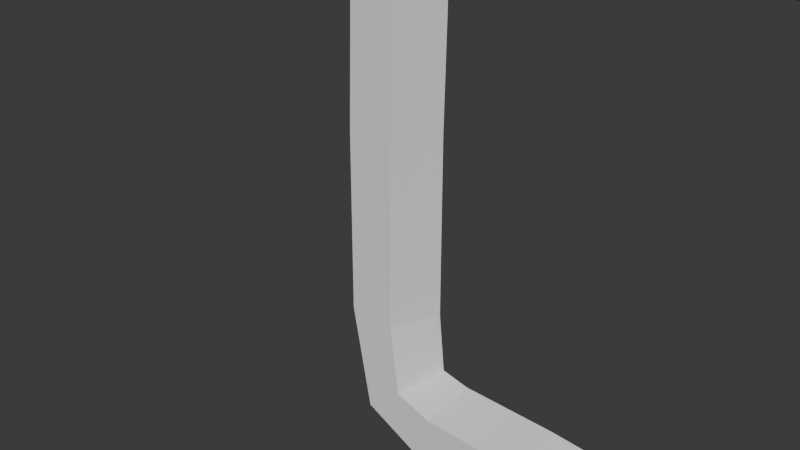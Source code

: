 # Source: playerbadgeearly.blend  (saved by Blender 4.3.34; exported with 4.5.12 LTS)
import bpy
from mathutils import Matrix  # noqa: F401  (used for matrix-valued properties, if any)

bpy.ops.wm.read_factory_settings(use_empty=True)
scene = bpy.context.scene
scene.name = 'Scene'

# ---- collections
col_collection = bpy.data.collections.new('Collection'); scene.collection.children.link(col_collection)

# ---- images (referenced by path relative to the original .blend; pixels are not part of the script)
import os
ASSET_DIR = os.environ.get("B2B_ASSET_DIR", "")  # directory of the original .blend (textures are referenced by path, not embedded)
HERE = os.path.dirname(os.path.abspath(__file__))  # packed textures are extracted next to this script under _unpacked/

def load_image(name, relpath, width, height, colorspace="sRGB"):
    """Load a texture the original file referenced (path relative to the .blend, or extracted next to this script)."""
    p = next((c for c in (os.path.join(HERE, relpath), os.path.join(ASSET_DIR, relpath)) if relpath and os.path.exists(c)), "")
    if p:
        img = bpy.data.images.load(p, check_existing=True)
        img.name = name
    else:  # same state as the original file: an image datablock whose file is absent (Cycles renders it pink)
        img = bpy.data.images.new(name, width, height)
        img.source = "FILE"
        img.filepath = "//" + (relpath or name)
    img.colorspace_settings.name = colorspace
    return img
img_pixil_frame_0__6__png_001 = load_image('pixil-frame-0 (6).png.001', 'pixil-frame-0 (6).png', 1024, 1024, 'sRGB')

# ---- materials (node trees are filled in below, after node groups)
mat_material_003 = bpy.data.materials.new('Material.003')

# ---- material node trees
mat_material_003.use_nodes = True; mat_material_003.node_tree.nodes.clear()
_N = mat_material_003.node_tree.nodes; _L = mat_material_003.node_tree.links
n0 = _N.new('ShaderNodeBsdfPrincipled'); n0.name = 'Principled BSDF'; n0.location = (10, 300)
n1 = _N.new('ShaderNodeOutputMaterial'); n1.name = 'Material Output'; n1.location = (300, 300)
n2 = _N.new('ShaderNodeTexImage'); n2.name = 'Image Texture'; n2.location = (-280, 280)
n2.image = img_pixil_frame_0__6__png_001
_L.new(n0.outputs[0], n1.inputs[0])
_L.new(n2.outputs[0], n0.inputs[0])
n1.is_active_output = True

# ---- world
world_world = bpy.data.worlds.new('World'); scene.world = world_world
world_world.use_nodes = True; world_world.node_tree.nodes.clear()
_N = world_world.node_tree.nodes; _L = world_world.node_tree.links
n0 = _N.new('ShaderNodeOutputWorld'); n0.name = 'World Output'; n0.location = (300, 300)
n1 = _N.new('ShaderNodeBackground'); n1.name = 'Background'; n1.location = (10, 300)
n1.inputs[0].default_value = (0.05088, 0.05088, 0.05088, 1.0)
_L.new(n1.outputs[0], n0.inputs[0])
n0.is_active_output = True
world_world.color = (0.05088, 0.05088, 0.05088)
world_world.sun_shadow_jitter_overblur = 0.0

# ---- cameras
cam_camera = bpy.data.cameras.new('Camera')
cam_camera.clip_end = 100.0
cam_camera.ortho_scale = 7.314

# ---- meshes
me_cylinder_007 = bpy.data.meshes.new('Cylinder.007')
me_cylinder_007.from_pydata([(0.0, 1.0, -1.0), (0.0, 1.0, 1.0), (0.9511, 0.309, -1.0), (0.9511, 0.309, 1.0), (0.5878, -0.809, -1.0), (0.5878, -0.809, 1.0), (-0.5878, -0.809, -1.0), (-0.5878, -0.809, 1.0), (-0.9511, 0.309, -1.0), (-0.9511, 0.309, 1.0), (-2.286, 1.0, -4.994), (-6.457, 1.0, -4.994), (-2.286, 0.309, -4.082), (-6.457, 0.309, -4.082), (-2.286, -0.809, -4.431), (-6.457, -0.809, -4.431), (-2.286, -0.809, -5.558), (-6.457, -0.809, -5.558), (-2.286, 0.309, -5.906), (-6.457, 0.309, -5.906), (-11.44, 1.0, -1.0), (-11.44, 1.0, 1.0), (-10.49, 0.309, -1.0), (-10.49, 0.309, 1.0), (-10.85, -0.809, -1.0), (-10.85, -0.809, 1.0), (-12.03, -0.809, -1.0), (-12.03, -0.809, 1.0), (-12.39, 0.309, -1.0), (-12.39, 0.309, 1.0), (1.017, 0.3092, -3.534), (0.2747, 0.3089, -5.341), (0.663, -0.8089, -3.482), (0.04412, -0.8091, -5.073), (-0.4845, -0.809, -3.316), (-0.7031, -0.8091, -4.208), (-0.9343, 0.3089, -3.94), (-0.8393, 0.309, -3.265), (-9.924, 0.3089, -5.786), (-11.9, 0.3091, -4.417), (-9.816, -0.8091, -5.449), (-11.59, -0.8089, -4.23), (-9.467, -0.8091, -4.36), (-10.6, -0.8089, -3.626), (-10.29, 0.3091, -3.439), (-9.359, 0.309, -4.024)], [], [(0, 1, 3, 2), (2, 3, 5, 4), (4, 5, 7, 6), (3, 1, 9, 7, 5), (6, 7, 9, 8), (8, 9, 1, 0), (0, 2, 4, 6, 8), (10, 11, 13, 12), (12, 13, 15, 14), (14, 15, 17, 16), (13, 11, 19, 17, 15), (16, 17, 19, 18), (18, 19, 11, 10), (10, 12, 14, 16, 18), (20, 21, 23, 22), (22, 23, 25, 24), (24, 25, 27, 26), (23, 21, 29, 27, 25), (26, 27, 29, 28), (28, 29, 21, 20), (20, 22, 24, 26, 28), (12, 14, 35, 36), (14, 16, 33, 35), (16, 18, 31, 33), (33, 31, 30, 32), (32, 30, 2, 4), (35, 33, 32, 34), (34, 32, 4, 6), (36, 35, 34, 37), (37, 34, 6, 8), (22, 24, 43, 44), (24, 26, 41, 43), (26, 28, 39, 41), (41, 39, 38, 40), (40, 38, 19, 17), (43, 41, 40, 42), (42, 40, 17, 15), (44, 43, 42, 45), (45, 42, 15, 13)])
_uv = me_cylinder_007.uv_layers.new(name='UVMap')
_uv.uv.foreach_set('vector', [1.0, 0.5, 1.0, 1.0, 0.8, 1.0, 0.8, 0.5, 0.8, 0.5, 0.8, 1.0, 0.6, 1.0, 0.6, 0.5, 0.6, 0.5, 0.6, 1.0, 0.4, 1.0, 0.4, 0.5, 0.4783, 0.3242, 0.25, 0.49, 0.02175, 0.3242, 0.1089, 0.05584, 0.3911, 0.05584, 0.4, 0.5, 0.4, 1.0, 0.2, 1.0, 0.2, 0.5, 0.2, 0.5, 0.2, 1.0, 2.98e-08, 1.0, 2.98e-08, 0.5, 0.75, 0.49, 0.9783, 0.3242, 0.8911, 0.05584, 0.6089, 0.05584, 0.5217, 0.3242, 1.0, 0.5, 1.0, 1.0, 0.8, 1.0, 0.8, 0.5, 0.8, 0.5, 0.8, 1.0, 0.6, 1.0, 0.6, 0.5, 0.6, 0.5, 0.6, 1.0, 0.4, 1.0, 0.4, 0.5, 0.4783, 0.3242, 0.25, 0.49, 0.02175, 0.3242, 0.1089, 0.05584, 0.3911, 0.05584, 0.4, 0.5, 0.4, 1.0, 0.2, 1.0, 0.2, 0.5, 0.2, 0.5, 0.2, 1.0, 2.98e-08, 1.0, 2.98e-08, 0.5, 0.75, 0.49, 0.9783, 0.3242, 0.8911, 0.05584, 0.6089, 0.05584, 0.5217, 0.3242, 1.0, 0.5, 1.0, 1.0, 0.8, 1.0, 0.8, 0.5, 0.8, 0.5, 0.8, 1.0, 0.6, 1.0, 0.6, 0.5, 0.6, 0.5, 0.6, 1.0, 0.4, 1.0, 0.4, 0.5, 0.4783, 0.3242, 0.25, 0.49, 0.02175, 0.3242, 0.1089, 0.05584, 0.3911, 0.05584, 0.4, 0.5, 0.4, 1.0, 0.2, 1.0, 0.2, 0.5, 0.2, 0.5, 0.2, 1.0, 2.98e-08, 1.0, 2.98e-08, 0.5, 0.75, 0.49, 0.9783, 0.3242, 0.8911, 0.05584, 0.6089, 0.05584, 0.5217, 0.3242, 0.9783, 0.3242, 0.8911, 0.05584, 0.797, 0.05584, 0.8261, 0.3242, 0.8911, 0.05584, 0.6089, 0.05584, 0.703, 0.05584, 0.797, 0.05584, 0.6089, 0.05584, 0.5217, 0.3242, 0.6739, 0.3242, 0.703, 0.05584, 0.703, 0.05584, 0.6739, 0.3242, 0.8261, 0.3242, 0.797, 0.05584, 0.797, 0.05584, 0.8261, 0.3242, 0.9783, 0.3242, 0.8911, 0.05584, 0.797, 0.05584, 0.703, 0.05584, 0.797, 0.05584, 0.703, 0.05584, 0.703, 0.05584, 0.797, 0.05584, 0.8911, 0.05584, 0.6089, 0.05584, 0.8261, 0.3242, 0.797, 0.05584, 0.703, 0.05584, 0.6739, 0.3242, 0.6739, 0.3242, 0.703, 0.05584, 0.6089, 0.05584, 0.5217, 0.3242, 0.9783, 0.3242, 0.8911, 0.05584, 0.7244, 0.05584, 0.8116, 0.3242, 0.8911, 0.05584, 0.6089, 0.05584, 0.4423, 0.05584, 0.7244, 0.05584, 0.6089, 0.05584, 0.5217, 0.3242, 0.4145, 0.5494, 0.5393, 0.3706, 0.5393, 0.3706, 0.4145, 0.5494, 0.3072, 0.7747, 0.4696, 0.6853, 0.4696, 0.6853, 0.3072, 0.7747, 0.2, 1.0, 0.4, 1.0, 0.7244, 0.05584, 0.4423, 0.05584, 0.2756, 0.05584, 0.5577, 0.05584, 0.5577, 0.05584, 0.2756, 0.05584, 0.1089, 0.05584, 0.3911, 0.05584, 0.8116, 0.3242, 0.7244, 0.05584, 0.5577, 0.05584, 0.6449, 0.3242, 0.6449, 0.3242, 0.5577, 0.05584, 0.3911, 0.05584, 0.4783, 0.3242])
me_cylinder_007.update()
me_cylinder_008 = bpy.data.meshes.new('Cylinder.008')
me_cylinder_008.from_pydata([(0.0, 1.0, -1.0), (0.0, 1.0, 1.0), (0.9511, 0.309, -1.0), (0.9511, 0.309, 1.0), (0.5878, -0.809, -1.0), (0.5878, -0.809, 1.0), (-0.5878, -0.809, -1.0), (-0.5878, -0.809, 1.0), (-0.9511, 0.309, -1.0), (-0.9511, 0.309, 1.0), (-2.286, 1.0, -4.994), (-6.457, 1.0, -4.994), (-2.286, 0.309, -4.082), (-6.457, 0.309, -4.082), (-2.286, -0.809, -4.431), (-6.457, -0.809, -4.431), (-2.286, -0.809, -5.558), (-6.457, -0.809, -5.558), (-2.286, 0.309, -5.906), (-6.457, 0.309, -5.906), (-11.44, 1.0, -1.0), (-11.44, 1.0, 1.0), (-10.49, 0.309, -1.0), (-10.49, 0.309, 1.0), (-10.85, -0.809, -1.0), (-10.85, -0.809, 1.0), (-12.03, -0.809, -1.0), (-12.03, -0.809, 1.0), (-12.39, 0.309, -1.0), (-12.39, 0.309, 1.0), (1.017, 0.3092, -3.534), (0.2747, 0.3089, -5.341), (0.663, -0.8089, -3.482), (0.04412, -0.8091, -5.073), (-0.4845, -0.809, -3.316), (-0.7031, -0.8091, -4.208), (-0.9343, 0.3089, -3.94), (-0.8393, 0.309, -3.265), (-9.924, 0.3089, -5.786), (-11.9, 0.3091, -4.417), (-9.816, -0.8091, -5.449), (-11.59, -0.8089, -4.23), (-9.467, -0.8091, -4.36), (-10.6, -0.8089, -3.626), (-10.29, 0.3091, -3.439), (-9.359, 0.309, -4.024)], [], [(0, 1, 3, 2), (2, 3, 5, 4), (4, 5, 7, 6), (3, 1, 9, 7, 5), (6, 7, 9, 8), (8, 9, 1, 0), (0, 2, 4, 6, 8), (10, 11, 13, 12), (12, 13, 15, 14), (14, 15, 17, 16), (13, 11, 19, 17, 15), (16, 17, 19, 18), (18, 19, 11, 10), (10, 12, 14, 16, 18), (20, 21, 23, 22), (22, 23, 25, 24), (24, 25, 27, 26), (23, 21, 29, 27, 25), (26, 27, 29, 28), (28, 29, 21, 20), (20, 22, 24, 26, 28), (12, 14, 35, 36), (14, 16, 33, 35), (16, 18, 31, 33), (33, 31, 30, 32), (32, 30, 2, 4), (35, 33, 32, 34), (34, 32, 4, 6), (36, 35, 34, 37), (37, 34, 6, 8), (22, 24, 43, 44), (24, 26, 41, 43), (26, 28, 39, 41), (41, 39, 38, 40), (40, 38, 19, 17), (43, 41, 40, 42), (42, 40, 17, 15), (44, 43, 42, 45), (45, 42, 15, 13)])
_uv = me_cylinder_008.uv_layers.new(name='UVMap')
_uv.uv.foreach_set('vector', [1.0, 0.5, 1.0, 1.0, 0.8, 1.0, 0.8, 0.5, 0.8, 0.5, 0.8, 1.0, 0.6, 1.0, 0.6, 0.5, 0.6, 0.5, 0.6, 1.0, 0.4, 1.0, 0.4, 0.5, 0.4783, 0.3242, 0.25, 0.49, 0.02175, 0.3242, 0.1089, 0.05584, 0.3911, 0.05584, 0.4, 0.5, 0.4, 1.0, 0.2, 1.0, 0.2, 0.5, 0.2, 0.5, 0.2, 1.0, 2.98e-08, 1.0, 2.98e-08, 0.5, 0.75, 0.49, 0.9783, 0.3242, 0.8911, 0.05584, 0.6089, 0.05584, 0.5217, 0.3242, 1.0, 0.5, 1.0, 1.0, 0.8, 1.0, 0.8, 0.5, 0.8, 0.5, 0.8, 1.0, 0.6, 1.0, 0.6, 0.5, 0.6, 0.5, 0.6, 1.0, 0.4, 1.0, 0.4, 0.5, 0.4783, 0.3242, 0.25, 0.49, 0.02175, 0.3242, 0.1089, 0.05584, 0.3911, 0.05584, 0.4, 0.5, 0.4, 1.0, 0.2, 1.0, 0.2, 0.5, 0.2, 0.5, 0.2, 1.0, 2.98e-08, 1.0, 2.98e-08, 0.5, 0.75, 0.49, 0.9783, 0.3242, 0.8911, 0.05584, 0.6089, 0.05584, 0.5217, 0.3242, 1.0, 0.5, 1.0, 1.0, 0.8, 1.0, 0.8, 0.5, 0.8, 0.5, 0.8, 1.0, 0.6, 1.0, 0.6, 0.5, 0.6, 0.5, 0.6, 1.0, 0.4, 1.0, 0.4, 0.5, 0.4783, 0.3242, 0.25, 0.49, 0.02175, 0.3242, 0.1089, 0.05584, 0.3911, 0.05584, 0.4, 0.5, 0.4, 1.0, 0.2, 1.0, 0.2, 0.5, 0.2, 0.5, 0.2, 1.0, 2.98e-08, 1.0, 2.98e-08, 0.5, 0.75, 0.49, 0.9783, 0.3242, 0.8911, 0.05584, 0.6089, 0.05584, 0.5217, 0.3242, 0.9783, 0.3242, 0.8911, 0.05584, 0.797, 0.05584, 0.8261, 0.3242, 0.8911, 0.05584, 0.6089, 0.05584, 0.703, 0.05584, 0.797, 0.05584, 0.6089, 0.05584, 0.5217, 0.3242, 0.6739, 0.3242, 0.703, 0.05584, 0.703, 0.05584, 0.6739, 0.3242, 0.8261, 0.3242, 0.797, 0.05584, 0.797, 0.05584, 0.8261, 0.3242, 0.9783, 0.3242, 0.8911, 0.05584, 0.797, 0.05584, 0.703, 0.05584, 0.797, 0.05584, 0.703, 0.05584, 0.703, 0.05584, 0.797, 0.05584, 0.8911, 0.05584, 0.6089, 0.05584, 0.8261, 0.3242, 0.797, 0.05584, 0.703, 0.05584, 0.6739, 0.3242, 0.6739, 0.3242, 0.703, 0.05584, 0.6089, 0.05584, 0.5217, 0.3242, 0.9783, 0.3242, 0.8911, 0.05584, 0.7244, 0.05584, 0.8116, 0.3242, 0.8911, 0.05584, 0.6089, 0.05584, 0.4423, 0.05584, 0.7244, 0.05584, 0.6089, 0.05584, 0.5217, 0.3242, 0.4145, 0.5494, 0.5393, 0.3706, 0.5393, 0.3706, 0.4145, 0.5494, 0.3072, 0.7747, 0.4696, 0.6853, 0.4696, 0.6853, 0.3072, 0.7747, 0.2, 1.0, 0.4, 1.0, 0.7244, 0.05584, 0.4423, 0.05584, 0.2756, 0.05584, 0.5577, 0.05584, 0.5577, 0.05584, 0.2756, 0.05584, 0.1089, 0.05584, 0.3911, 0.05584, 0.8116, 0.3242, 0.7244, 0.05584, 0.5577, 0.05584, 0.6449, 0.3242, 0.6449, 0.3242, 0.5577, 0.05584, 0.3911, 0.05584, 0.4783, 0.3242])
me_cylinder_008.materials.append(mat_material_003)
me_cylinder_008.update()

# ---- objects
ob_camera = bpy.data.objects.new('Camera', cam_camera)
ob_cylinder_005 = bpy.data.objects.new('Cylinder.005', me_cylinder_007)
ob_cylinder_001 = bpy.data.objects.new('Cylinder.001', me_cylinder_008)

# ---- transforms, parenting, visibility, modifiers, constraints
ob_camera.location = (7.359, -6.926, 4.958)
ob_camera.rotation_euler = (1.109, 0.0, 0.8149)
ob_camera.scale = (1.0, 1.0, 0.5)
ob_camera.lock_rotations_4d = False
ob_camera.empty_display_type = 'ARROWS'
ob_camera.color = (0.0, 0.0, 0.0, 0.0)
ob_camera.display_type = 'WIRE'
ob_camera.lineart.crease_threshold = 0.0
ob_cylinder_005.location = (2.497, 0.0, -2.096)
ob_cylinder_005.rotation_euler = (-0.0, 1.571, -0.0)
ob_cylinder_005.scale = (0.4795, 0.48, 0.5)
ob_cylinder_001.location = (2.871, 0.0, 3.39)
ob_cylinder_001.rotation_euler = (-0.0, 4.712, -0.0)
ob_cylinder_001.scale = (0.4795, 0.48, 0.5)

# ---- collection membership
col_collection.objects.link(ob_camera)
col_collection.objects.link(ob_cylinder_005)
col_collection.objects.link(ob_cylinder_001)

# ---- scene / render settings (as saved in the file)
scene.camera = ob_camera
scene.frame_start = 1; scene.frame_end = 250; scene.frame_set(1)
scene.render.engine = 'BLENDER_EEVEE_NEXT'
bpy.context.view_layer.update()

# ---- added for rendering (the .blend has no usable light): sun
light_auto_sun = bpy.data.lights.new('AutoSun', 'SUN')
light_auto_sun.energy = 3.0
light_auto_sun.angle = 0.0523599
ob_auto_sun = bpy.data.objects.new('AutoSun', light_auto_sun)
scene.collection.objects.link(ob_auto_sun)
ob_auto_sun.rotation_euler = (0.872665, 0.174533, 0.523599)
bpy.context.view_layer.update()

